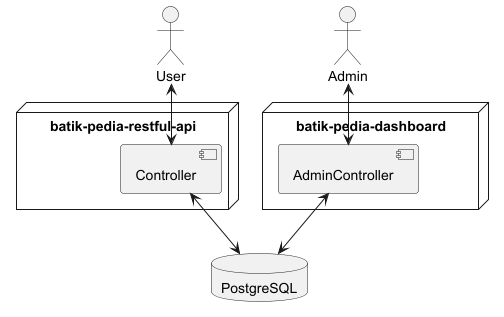

The diagram above was rendered by PlantUML. Its source (embedded in the PNG):
@startuml

actor "User" as user
actor "Admin" as admin

node "batik-pedia-restful-api" {
 component "Controller" as controller
}

node "batik-pedia-dashboard"{
    component "AdminController" as admin_controller
}

database "PostgreSQL" as database

user <--> controller
controller <--> database

admin <--> admin_controller
admin_controller <--> database

@enduml